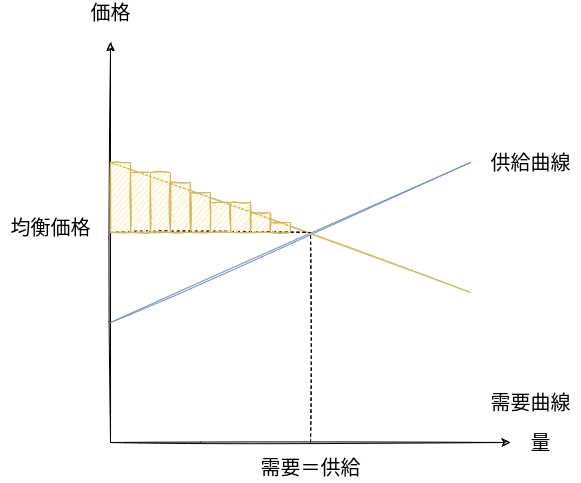

The diagram above was exported from draw.io. Its source (the exported page's mxGraphModel, read from the mxfile embedded in the PNG):
<mxGraphModel dx="1374" dy="777" grid="1" gridSize="10" guides="1" tooltips="1" connect="1" arrows="1" fold="1" page="1" pageScale="1" pageWidth="850" pageHeight="1100" math="0" shadow="0">
  <root>
    <mxCell id="0" />
    <mxCell id="1" parent="0" />
    <mxCell id="2" value="" style="endArrow=classic;html=1;sketch=1;" parent="1" edge="1">
      <mxGeometry width="50" height="50" relative="1" as="geometry">
        <mxPoint x="120" y="480" as="sourcePoint" />
        <mxPoint x="120" y="80" as="targetPoint" />
      </mxGeometry>
    </mxCell>
    <mxCell id="3" value="" style="endArrow=classic;html=1;sketch=1;" parent="1" edge="1">
      <mxGeometry width="50" height="50" relative="1" as="geometry">
        <mxPoint x="120" y="480" as="sourcePoint" />
        <mxPoint x="520" y="480" as="targetPoint" />
      </mxGeometry>
    </mxCell>
    <mxCell id="4" value="&lt;font style=&quot;font-size: 20px&quot;&gt;価格&lt;/font&gt;" style="text;html=1;resizable=0;autosize=1;align=center;verticalAlign=middle;points=[];fillColor=none;strokeColor=none;rounded=0;" parent="1" vertex="1">
      <mxGeometry x="90" y="40" width="60" height="20" as="geometry" />
    </mxCell>
    <mxCell id="5" value="&lt;font style=&quot;font-size: 20px&quot;&gt;量&lt;/font&gt;" style="text;html=1;resizable=0;autosize=1;align=center;verticalAlign=middle;points=[];fillColor=none;strokeColor=none;rounded=0;" parent="1" vertex="1">
      <mxGeometry x="530" y="470" width="40" height="20" as="geometry" />
    </mxCell>
    <mxCell id="6" value="" style="endArrow=none;html=1;sketch=1;fillColor=#dae8fc;strokeColor=#6c8ebf;" parent="1" edge="1">
      <mxGeometry width="50" height="50" relative="1" as="geometry">
        <mxPoint x="120" y="360" as="sourcePoint" />
        <mxPoint x="480" y="200" as="targetPoint" />
      </mxGeometry>
    </mxCell>
    <mxCell id="7" value="" style="endArrow=none;html=1;sketch=1;fillColor=#fff2cc;strokeColor=#d6b656;" parent="1" edge="1">
      <mxGeometry width="50" height="50" relative="1" as="geometry">
        <mxPoint x="120" y="200" as="sourcePoint" />
        <mxPoint x="480" y="330" as="targetPoint" />
      </mxGeometry>
    </mxCell>
    <mxCell id="8" value="&lt;font style=&quot;font-size: 20px&quot;&gt;供給曲線&lt;/font&gt;" style="text;html=1;resizable=0;autosize=1;align=center;verticalAlign=middle;points=[];fillColor=none;strokeColor=none;rounded=0;" parent="1" vertex="1">
      <mxGeometry x="490" y="190" width="100" height="20" as="geometry" />
    </mxCell>
    <mxCell id="11" value="&lt;font style=&quot;font-size: 20px&quot;&gt;需要曲線&lt;/font&gt;" style="text;html=1;resizable=0;autosize=1;align=center;verticalAlign=middle;points=[];fillColor=none;strokeColor=none;rounded=0;" parent="1" vertex="1">
      <mxGeometry x="490" y="430" width="100" height="20" as="geometry" />
    </mxCell>
    <mxCell id="17" value="" style="endArrow=none;dashed=1;html=1;sketch=1;fontSize=20;" parent="1" edge="1">
      <mxGeometry width="50" height="50" relative="1" as="geometry">
        <mxPoint x="320" y="480" as="sourcePoint" />
        <mxPoint x="320" y="270" as="targetPoint" />
      </mxGeometry>
    </mxCell>
    <mxCell id="18" value="" style="endArrow=none;dashed=1;html=1;sketch=1;fontSize=20;" parent="1" edge="1">
      <mxGeometry width="50" height="50" relative="1" as="geometry">
        <mxPoint x="120" y="270" as="sourcePoint" />
        <mxPoint x="320" y="270" as="targetPoint" />
      </mxGeometry>
    </mxCell>
    <mxCell id="20" value="" style="rounded=0;whiteSpace=wrap;html=1;fillColor=#fff2cc;strokeColor=#d6b656;sketch=1;" parent="1" vertex="1">
      <mxGeometry x="120" y="200" width="20" height="70" as="geometry" />
    </mxCell>
    <mxCell id="22" value="" style="rounded=0;whiteSpace=wrap;html=1;fillColor=#fff2cc;strokeColor=#d6b656;sketch=1;" parent="1" vertex="1">
      <mxGeometry x="140" y="210" width="20" height="60" as="geometry" />
    </mxCell>
    <mxCell id="23" value="" style="rounded=0;whiteSpace=wrap;html=1;fillColor=#fff2cc;strokeColor=#d6b656;sketch=1;" parent="1" vertex="1">
      <mxGeometry x="160" y="210" width="20" height="60" as="geometry" />
    </mxCell>
    <mxCell id="24" value="" style="rounded=0;whiteSpace=wrap;html=1;fillColor=#fff2cc;strokeColor=#d6b656;sketch=1;" parent="1" vertex="1">
      <mxGeometry x="180" y="220" width="20" height="50" as="geometry" />
    </mxCell>
    <mxCell id="25" value="" style="rounded=0;whiteSpace=wrap;html=1;fillColor=#fff2cc;strokeColor=#d6b656;sketch=1;" parent="1" vertex="1">
      <mxGeometry x="200" y="230" width="20" height="40" as="geometry" />
    </mxCell>
    <mxCell id="26" value="" style="rounded=0;whiteSpace=wrap;html=1;fillColor=#fff2cc;strokeColor=#d6b656;sketch=1;" parent="1" vertex="1">
      <mxGeometry x="220" y="240" width="20" height="30" as="geometry" />
    </mxCell>
    <mxCell id="28" value="" style="rounded=0;whiteSpace=wrap;html=1;fillColor=#fff2cc;strokeColor=#d6b656;sketch=1;" parent="1" vertex="1">
      <mxGeometry x="240" y="240" width="20" height="30" as="geometry" />
    </mxCell>
    <mxCell id="31" value="" style="rounded=0;whiteSpace=wrap;html=1;fillColor=#fff2cc;strokeColor=#d6b656;sketch=1;" parent="1" vertex="1">
      <mxGeometry x="260" y="250" width="20" height="20" as="geometry" />
    </mxCell>
    <mxCell id="32" value="" style="rounded=0;whiteSpace=wrap;html=1;fillColor=#fff2cc;strokeColor=#d6b656;sketch=1;" parent="1" vertex="1">
      <mxGeometry x="280" y="260" width="20" height="10" as="geometry" />
    </mxCell>
    <mxCell id="37" value="均衡価格" style="text;html=1;resizable=0;autosize=1;align=center;verticalAlign=middle;points=[];fillColor=none;strokeColor=none;rounded=0;fontSize=20;" vertex="1" parent="1">
      <mxGeometry x="10" y="250" width="100" height="30" as="geometry" />
    </mxCell>
    <mxCell id="38" value="需要＝供給" style="text;html=1;resizable=0;autosize=1;align=center;verticalAlign=middle;points=[];fillColor=none;strokeColor=none;rounded=0;fontSize=20;" vertex="1" parent="1">
      <mxGeometry x="260" y="490" width="120" height="30" as="geometry" />
    </mxCell>
  </root>
</mxGraphModel>